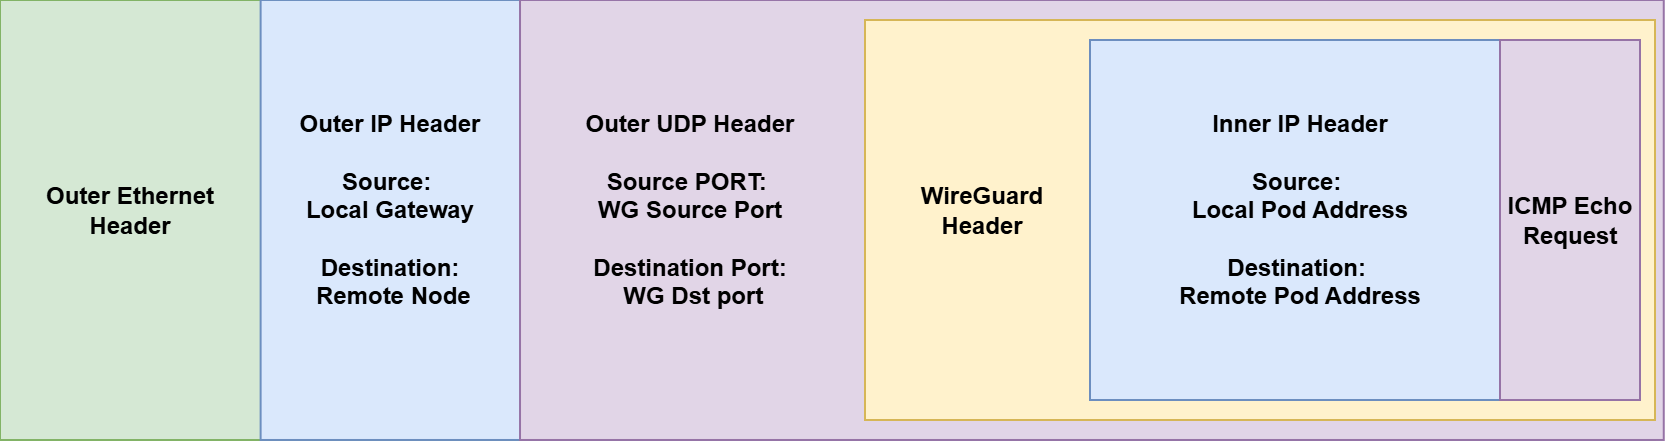

The diagram above was exported from draw.io. Its source (the exported page's mxGraphModel, read from the mxfile embedded in the PNG):
<mxGraphModel dx="1223" dy="251" grid="1" gridSize="10" guides="1" tooltips="1" connect="1" arrows="1" fold="1" page="0" pageScale="1" pageWidth="827" pageHeight="1169" math="0" shadow="0">
  <root>
    <mxCell id="bPOlAtL9__1Hb2zjEyRK-0" />
    <mxCell id="bPOlAtL9__1Hb2zjEyRK-1" parent="bPOlAtL9__1Hb2zjEyRK-0" />
    <mxCell id="Sqo6XhHyLEgpnVQZoQXW-0" parent="bPOlAtL9__1Hb2zjEyRK-1" style="rounded=0;whiteSpace=wrap;html=1;fillColor=#d5e8d4;strokeColor=#82b366;rotation=-90;" value="" vertex="1">
      <mxGeometry height="827.5" width="220" x="383.75" y="356.25" as="geometry" />
    </mxCell>
    <mxCell id="Sqo6XhHyLEgpnVQZoQXW-1" parent="bPOlAtL9__1Hb2zjEyRK-1" style="rounded=0;whiteSpace=wrap;html=1;fillColor=#dae8fc;strokeColor=#6c8ebf;rotation=-90;" value="" vertex="1">
      <mxGeometry height="694.01" width="220" x="447.31" y="422.99" as="geometry" />
    </mxCell>
    <mxCell id="Sqo6XhHyLEgpnVQZoQXW-2" parent="bPOlAtL9__1Hb2zjEyRK-1" style="rounded=0;whiteSpace=wrap;html=1;fillColor=#e1d5e7;strokeColor=#9673a6;rotation=-90;" value="" vertex="1">
      <mxGeometry height="571.87" width="220" x="515.94" y="484.06" as="geometry" />
    </mxCell>
    <mxCell id="Sqo6XhHyLEgpnVQZoQXW-3" parent="bPOlAtL9__1Hb2zjEyRK-1" style="rounded=0;whiteSpace=wrap;html=1;fillColor=#fff2cc;strokeColor=#d6b656;rotation=-90;" value="" vertex="1">
      <mxGeometry height="395" width="200" x="610" y="572.5" as="geometry" />
    </mxCell>
    <mxCell id="Sqo6XhHyLEgpnVQZoQXW-4" parent="bPOlAtL9__1Hb2zjEyRK-1" style="rounded=0;whiteSpace=wrap;html=1;fillColor=#dae8fc;strokeColor=#6c8ebf;rotation=-90;" value="" vertex="1">
      <mxGeometry height="270" width="180" x="670" y="635" as="geometry" />
    </mxCell>
    <mxCell id="Sqo6XhHyLEgpnVQZoQXW-5" parent="bPOlAtL9__1Hb2zjEyRK-1" style="rounded=0;whiteSpace=wrap;html=1;fillColor=#e1d5e7;strokeColor=#9673a6;fontStyle=1" value="ICMP Echo Request" vertex="1">
      <mxGeometry height="180" width="70" x="830" y="680" as="geometry" />
    </mxCell>
    <mxCell id="Sqo6XhHyLEgpnVQZoQXW-6" parent="bPOlAtL9__1Hb2zjEyRK-1" style="text;html=1;whiteSpace=wrap;strokeColor=none;fillColor=none;align=center;verticalAlign=middle;rounded=0;fontStyle=1" value="Inner IP Header&lt;div&gt;&lt;br&gt;&lt;div&gt;Source:&amp;nbsp;&lt;/div&gt;&lt;div&gt;Local Pod Address&lt;/div&gt;&lt;div&gt;&lt;br&gt;&lt;/div&gt;&lt;div&gt;Destination:&amp;nbsp;&lt;/div&gt;&lt;div&gt;Remote Pod Address&lt;/div&gt;&lt;/div&gt;" vertex="1">
      <mxGeometry height="50" width="200" x="630" y="740" as="geometry" />
    </mxCell>
    <mxCell id="Sqo6XhHyLEgpnVQZoQXW-7" parent="bPOlAtL9__1Hb2zjEyRK-1" style="text;html=1;whiteSpace=wrap;strokeColor=none;fillColor=none;align=center;verticalAlign=middle;rounded=0;fontStyle=1" value="WireGuard Header" vertex="1">
      <mxGeometry height="50" width="103.75" x="518.75" y="740" as="geometry" />
    </mxCell>
    <mxCell id="Sqo6XhHyLEgpnVQZoQXW-8" parent="bPOlAtL9__1Hb2zjEyRK-1" style="text;html=1;whiteSpace=wrap;strokeColor=none;fillColor=none;align=center;verticalAlign=middle;rounded=0;fontStyle=1" value="Outer UDP Header&lt;div&gt;&lt;br&gt;&lt;div&gt;Source PORT:&amp;nbsp;&lt;/div&gt;&lt;div&gt;WG Source Port&lt;/div&gt;&lt;div&gt;&lt;br&gt;&lt;/div&gt;&lt;div&gt;Destination Port:&lt;/div&gt;&lt;div&gt;&amp;nbsp;WG Dst port&lt;/div&gt;&lt;/div&gt;" vertex="1">
      <mxGeometry height="50" width="170" x="340" y="740" as="geometry" />
    </mxCell>
    <mxCell id="Sqo6XhHyLEgpnVQZoQXW-9" parent="bPOlAtL9__1Hb2zjEyRK-1" style="text;html=1;whiteSpace=wrap;strokeColor=none;fillColor=none;align=center;verticalAlign=middle;rounded=0;fontStyle=1" value="&lt;div&gt;Outer IP Header&lt;/div&gt;&lt;div&gt;&lt;br&gt;&lt;/div&gt;&lt;div&gt;Source:&amp;nbsp;&lt;/div&gt;&lt;div&gt;Local Gateway&lt;/div&gt;&lt;div&gt;&lt;br&gt;&lt;/div&gt;&lt;div&gt;Destination:&lt;/div&gt;&lt;div&gt;&amp;nbsp;Remote Node&lt;/div&gt;" vertex="1">
      <mxGeometry height="50" width="130" x="210" y="740" as="geometry" />
    </mxCell>
    <mxCell id="Sqo6XhHyLEgpnVQZoQXW-10" parent="bPOlAtL9__1Hb2zjEyRK-1" style="text;html=1;whiteSpace=wrap;strokeColor=none;fillColor=none;align=center;verticalAlign=middle;rounded=0;fontStyle=1" value="Outer Ethernet Header" vertex="1">
      <mxGeometry height="50" width="130" x="80" y="740" as="geometry" />
    </mxCell>
  </root>
</mxGraphModel>